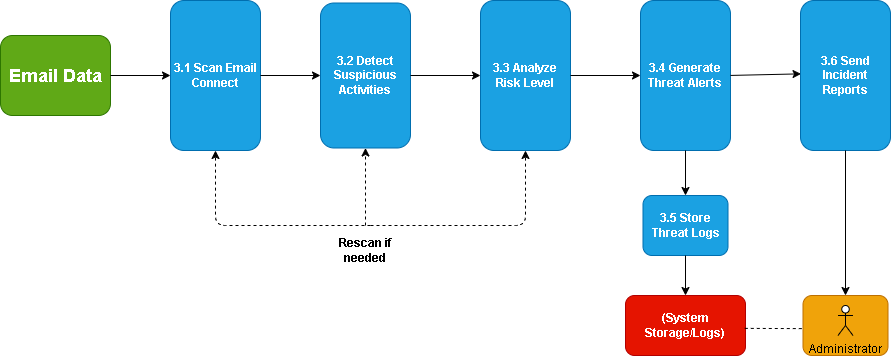

The diagram above was exported from draw.io. Its source (the exported page's mxGraphModel, read from the mxfile embedded in the PNG):
<mxGraphModel dx="1407" dy="835" grid="1" gridSize="10" guides="1" tooltips="1" connect="1" arrows="1" fold="1" page="1" pageScale="1" pageWidth="850" pageHeight="1100" math="0" shadow="0">
  <root>
    <mxCell id="0" />
    <mxCell id="1" parent="0" />
    <mxCell id="GtSNfIZ5-Z09JQxfP-Oy-1" parent="1" style="rounded=1;whiteSpace=wrap;html=1;fillColor=#60a917;fontColor=#ffffff;strokeColor=#2D7600;" value="&lt;b&gt;&lt;font style=&quot;font-size: 18px;&quot;&gt;Email Data&lt;/font&gt;&lt;/b&gt;" vertex="1">
      <mxGeometry height="80" width="110" x="30" y="160" as="geometry" />
    </mxCell>
    <mxCell id="GtSNfIZ5-Z09JQxfP-Oy-2" edge="1" parent="1" style="endArrow=classic;html=1;rounded=0;" target="GtSNfIZ5-Z09JQxfP-Oy-3" value="">
      <mxGeometry height="50" relative="1" width="50" as="geometry">
        <mxPoint x="140" y="200" as="sourcePoint" />
        <mxPoint x="200" y="200" as="targetPoint" />
      </mxGeometry>
    </mxCell>
    <mxCell id="GtSNfIZ5-Z09JQxfP-Oy-3" parent="1" style="rounded=1;whiteSpace=wrap;html=1;fillColor=#1ba1e2;fontColor=#ffffff;strokeColor=#006EAF;" value="&lt;b&gt;3.1 Scan Email Connect&lt;/b&gt;" vertex="1">
      <mxGeometry height="150" width="90" x="200" y="125" as="geometry" />
    </mxCell>
    <mxCell id="GtSNfIZ5-Z09JQxfP-Oy-4" edge="1" parent="1" style="endArrow=classic;html=1;rounded=0;" target="GtSNfIZ5-Z09JQxfP-Oy-5" value="">
      <mxGeometry height="50" relative="1" width="50" as="geometry">
        <mxPoint x="290" y="200" as="sourcePoint" />
        <mxPoint x="360" y="200" as="targetPoint" />
      </mxGeometry>
    </mxCell>
    <mxCell id="GtSNfIZ5-Z09JQxfP-Oy-5" parent="1" style="rounded=1;whiteSpace=wrap;html=1;fillColor=#1ba1e2;fontColor=#ffffff;strokeColor=#006EAF;" value="&lt;b&gt;3.2 Detect Suspicious Activities&lt;/b&gt;" vertex="1">
      <mxGeometry height="145" width="90" x="350" y="127.5" as="geometry" />
    </mxCell>
    <mxCell id="GtSNfIZ5-Z09JQxfP-Oy-6" edge="1" parent="1" style="endArrow=classic;html=1;rounded=0;" target="GtSNfIZ5-Z09JQxfP-Oy-7" value="">
      <mxGeometry height="50" relative="1" width="50" as="geometry">
        <mxPoint x="440" y="200" as="sourcePoint" />
        <mxPoint x="510" y="200" as="targetPoint" />
      </mxGeometry>
    </mxCell>
    <mxCell id="GtSNfIZ5-Z09JQxfP-Oy-7" parent="1" style="rounded=1;whiteSpace=wrap;html=1;fillColor=#1ba1e2;fontColor=#ffffff;strokeColor=#006EAF;" value="&lt;b&gt;3.3 Analyze Risk Level&lt;/b&gt;" vertex="1">
      <mxGeometry height="150" width="90" x="510" y="125" as="geometry" />
    </mxCell>
    <mxCell id="GtSNfIZ5-Z09JQxfP-Oy-8" edge="1" parent="1" style="endArrow=classic;html=1;rounded=0;entryX=0;entryY=0.5;entryDx=0;entryDy=0;" target="GtSNfIZ5-Z09JQxfP-Oy-9" value="">
      <mxGeometry height="50" relative="1" width="50" as="geometry">
        <mxPoint x="600" y="200" as="sourcePoint" />
        <mxPoint x="650" y="190" as="targetPoint" />
      </mxGeometry>
    </mxCell>
    <mxCell id="GtSNfIZ5-Z09JQxfP-Oy-9" parent="1" style="rounded=1;whiteSpace=wrap;html=1;fillColor=#1ba1e2;fontColor=#ffffff;strokeColor=#006EAF;" value="&lt;b&gt;3.4 Generate Threat Alerts&lt;/b&gt;" vertex="1">
      <mxGeometry height="150" width="90" x="670" y="125" as="geometry" />
    </mxCell>
    <mxCell id="GtSNfIZ5-Z09JQxfP-Oy-10" edge="1" parent="1" style="endArrow=classic;html=1;rounded=0;entryX=0.006;entryY=0.489;entryDx=0;entryDy=0;entryPerimeter=0;" target="GtSNfIZ5-Z09JQxfP-Oy-11" value="">
      <mxGeometry height="50" relative="1" width="50" as="geometry">
        <mxPoint x="760" y="199.93" as="sourcePoint" />
        <mxPoint x="830" y="199.93" as="targetPoint" />
      </mxGeometry>
    </mxCell>
    <mxCell id="GtSNfIZ5-Z09JQxfP-Oy-11" parent="1" style="rounded=1;whiteSpace=wrap;html=1;fillColor=#1ba1e2;fontColor=#ffffff;strokeColor=#006EAF;" value="&lt;b&gt;3.6 Send Incident Reports&lt;/b&gt;" vertex="1">
      <mxGeometry height="150" width="90" x="830" y="125" as="geometry" />
    </mxCell>
    <mxCell id="GtSNfIZ5-Z09JQxfP-Oy-13" parent="1" style="rounded=1;whiteSpace=wrap;html=1;fillColor=#1ba1e2;fontColor=#ffffff;strokeColor=#006EAF;" value="&lt;b&gt;3.5 Store Threat Logs&lt;/b&gt;" vertex="1">
      <mxGeometry height="60" width="85" x="672.5" y="320" as="geometry" />
    </mxCell>
    <mxCell id="GtSNfIZ5-Z09JQxfP-Oy-14" parent="1" style="rounded=1;whiteSpace=wrap;html=1;fillColor=#e51400;fontColor=#ffffff;strokeColor=#B20000;" value="&lt;b&gt;(System Storage/Logs)&lt;/b&gt;" vertex="1">
      <mxGeometry height="60" width="120" x="655" y="420" as="geometry" />
    </mxCell>
    <mxCell id="GtSNfIZ5-Z09JQxfP-Oy-15" parent="1" style="rounded=1;whiteSpace=wrap;html=1;fillColor=#f0a30a;fontColor=#000000;strokeColor=#BD7000;" value="" vertex="1">
      <mxGeometry height="60" width="85" x="832.5" y="420" as="geometry" />
    </mxCell>
    <mxCell id="GtSNfIZ5-Z09JQxfP-Oy-16" edge="1" parent="1" source="GtSNfIZ5-Z09JQxfP-Oy-11" style="endArrow=classic;html=1;rounded=0;exitX=0.5;exitY=1;exitDx=0;exitDy=0;entryX=0.5;entryY=0;entryDx=0;entryDy=0;" target="GtSNfIZ5-Z09JQxfP-Oy-15" value="">
      <mxGeometry height="50" relative="1" width="50" as="geometry">
        <mxPoint x="870" y="300" as="sourcePoint" />
        <mxPoint x="920" y="250" as="targetPoint" />
      </mxGeometry>
    </mxCell>
    <mxCell id="GtSNfIZ5-Z09JQxfP-Oy-17" edge="1" parent="1" source="GtSNfIZ5-Z09JQxfP-Oy-9" style="endArrow=classic;html=1;rounded=0;exitX=0.5;exitY=1;exitDx=0;exitDy=0;" target="GtSNfIZ5-Z09JQxfP-Oy-13" value="">
      <mxGeometry height="50" relative="1" width="50" as="geometry">
        <mxPoint x="720" y="280" as="sourcePoint" />
        <mxPoint x="770" y="230" as="targetPoint" />
      </mxGeometry>
    </mxCell>
    <mxCell id="GtSNfIZ5-Z09JQxfP-Oy-18" edge="1" parent="1" source="GtSNfIZ5-Z09JQxfP-Oy-13" style="endArrow=classic;html=1;rounded=0;exitX=0.5;exitY=1;exitDx=0;exitDy=0;entryX=0.5;entryY=0;entryDx=0;entryDy=0;" target="GtSNfIZ5-Z09JQxfP-Oy-14" value="">
      <mxGeometry height="50" relative="1" width="50" as="geometry">
        <mxPoint x="710" y="390" as="sourcePoint" />
        <mxPoint x="760" y="340" as="targetPoint" />
      </mxGeometry>
    </mxCell>
    <mxCell id="GtSNfIZ5-Z09JQxfP-Oy-19" edge="1" parent="1" source="GtSNfIZ5-Z09JQxfP-Oy-14" style="endArrow=none;html=1;rounded=0;entryX=0.02;entryY=0.552;entryDx=0;entryDy=0;entryPerimeter=0;exitX=0.994;exitY=0.548;exitDx=0;exitDy=0;exitPerimeter=0;dashed=1;" target="GtSNfIZ5-Z09JQxfP-Oy-15" value="">
      <mxGeometry height="50" relative="1" width="50" as="geometry">
        <mxPoint x="780" y="460" as="sourcePoint" />
        <mxPoint x="830" y="410" as="targetPoint" />
      </mxGeometry>
    </mxCell>
    <mxCell id="GtSNfIZ5-Z09JQxfP-Oy-20" parent="1" style="shape=umlActor;verticalLabelPosition=bottom;verticalAlign=top;html=1;outlineConnect=0;" value="Administrator" vertex="1">
      <mxGeometry height="30" width="15" x="867.5" y="430" as="geometry" />
    </mxCell>
    <mxCell id="GtSNfIZ5-Z09JQxfP-Oy-24" edge="1" parent="1" style="endArrow=classic;html=1;rounded=1;entryX=0.5;entryY=1;entryDx=0;entryDy=0;curved=0;dashed=1;" target="GtSNfIZ5-Z09JQxfP-Oy-3" value="">
      <mxGeometry height="50" relative="1" width="50" as="geometry">
        <Array as="points">
          <mxPoint x="245" y="350" />
        </Array>
        <mxPoint x="400" y="350" as="sourcePoint" />
        <mxPoint x="240" y="280" as="targetPoint" />
      </mxGeometry>
    </mxCell>
    <mxCell id="GtSNfIZ5-Z09JQxfP-Oy-25" edge="1" parent="1" style="endArrow=classic;html=1;rounded=0;entryX=0.5;entryY=1;entryDx=0;entryDy=0;curved=0;dashed=1;" target="GtSNfIZ5-Z09JQxfP-Oy-5" value="">
      <mxGeometry height="50" relative="1" width="50" as="geometry">
        <mxPoint x="395" y="350" as="sourcePoint" />
        <mxPoint x="400" y="280" as="targetPoint" />
      </mxGeometry>
    </mxCell>
    <mxCell id="GtSNfIZ5-Z09JQxfP-Oy-26" edge="1" parent="1" style="endArrow=classic;html=1;rounded=1;entryX=0.5;entryY=1;entryDx=0;entryDy=0;curved=0;dashed=1;" target="GtSNfIZ5-Z09JQxfP-Oy-7" value="">
      <mxGeometry height="50" relative="1" width="50" as="geometry">
        <Array as="points">
          <mxPoint x="555" y="350" />
        </Array>
        <mxPoint x="400" y="350" as="sourcePoint" />
        <mxPoint x="550" y="300" as="targetPoint" />
      </mxGeometry>
    </mxCell>
    <mxCell id="GtSNfIZ5-Z09JQxfP-Oy-27" parent="1" style="text;html=1;whiteSpace=wrap;strokeColor=none;fillColor=none;align=center;verticalAlign=middle;rounded=0;" value="&lt;b&gt;Rescan if needed&lt;/b&gt;" vertex="1">
      <mxGeometry height="30" width="60" x="365" y="360" as="geometry" />
    </mxCell>
  </root>
</mxGraphModel>